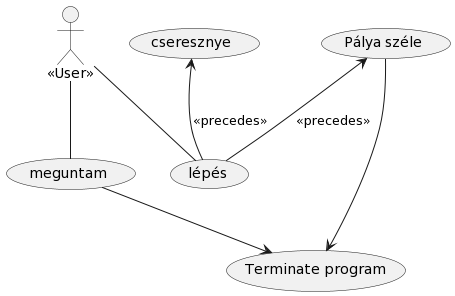

The diagram above was rendered by PlantUML. Its source (embedded in the PNG):
@startuml
:<<User>>: as user

(meguntam) 
(lépés) as lepes
(Pálya széle) as palya
(cseresznye)

(Terminate program) as terminate

user -- meguntam
user -- lepes

palya --> terminate
meguntam --> terminate

palya <-- lepes : <<precedes>>

cseresznye <-- lepes : <<precedes>>
@enduml